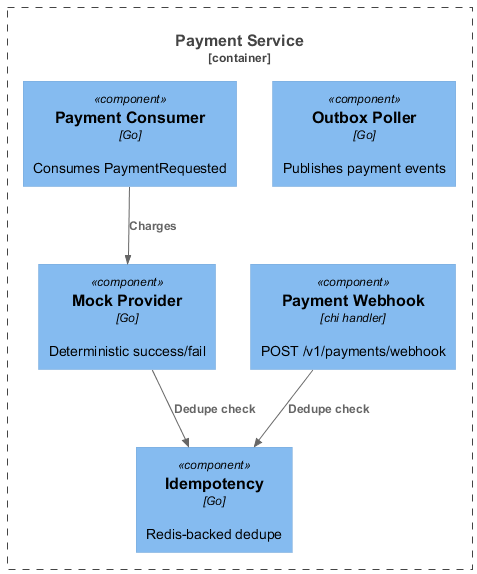

The diagram above was rendered by PlantUML. Its source (embedded in the PNG):
@startuml c4-level-3-payment
!include https://raw.githubusercontent.com/plantuml-stdlib/C4-PlantUML/master/C4_Component.puml

Container_Boundary(payment, "Payment Service") {
    Component(payment_handler, "Payment Webhook", "chi handler", "POST /v1/payments/webhook")
    Component(provider, "Mock Provider", "Go", "Deterministic success/fail")
    Component(idempotency, "Idempotency", "Go", "Redis-backed dedupe")
    Component(outbox_poller, "Outbox Poller", "Go", "Publishes payment events")
    Component(consumer, "Payment Consumer", "Go", "Consumes PaymentRequested")
}

Rel(consumer, provider, "Charges")
Rel(provider, idempotency, "Dedupe check")
Rel(payment_handler, idempotency, "Dedupe check")

@enduml